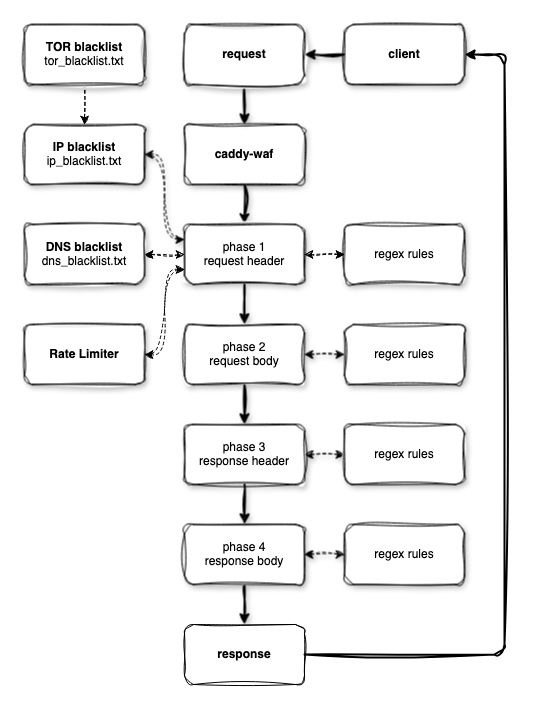

The diagram above was exported from draw.io. Its source (the exported page's mxGraphModel, read from the mxfile embedded in the PNG):
<mxGraphModel dx="1026" dy="687" grid="1" gridSize="10" guides="1" tooltips="1" connect="1" arrows="1" fold="1" page="1" pageScale="1" pageWidth="827" pageHeight="1169" math="0" shadow="0">
  <root>
    <mxCell id="0" />
    <mxCell id="1" parent="0" />
    <mxCell id="7zS_OkaG0F7YeiQ1Fo6S-12" style="edgeStyle=orthogonalEdgeStyle;rounded=1;orthogonalLoop=1;jettySize=auto;html=1;exitX=0.5;exitY=1;exitDx=0;exitDy=0;entryX=0.5;entryY=0;entryDx=0;entryDy=0;labelBackgroundColor=none;fontColor=default;shadow=1;strokeWidth=2;sketch=1;curveFitting=1;jiggle=2;" edge="1" parent="1" source="7zS_OkaG0F7YeiQ1Fo6S-1" target="7zS_OkaG0F7YeiQ1Fo6S-2">
      <mxGeometry relative="1" as="geometry" />
    </mxCell>
    <mxCell id="7zS_OkaG0F7YeiQ1Fo6S-1" value="&lt;b&gt;caddy-waf&lt;/b&gt;" style="rounded=1;whiteSpace=wrap;html=1;labelBackgroundColor=none;shadow=1;sketch=1;curveFitting=1;jiggle=2;" vertex="1" parent="1">
      <mxGeometry x="320" y="140" width="120" height="60" as="geometry" />
    </mxCell>
    <mxCell id="7zS_OkaG0F7YeiQ1Fo6S-17" style="edgeStyle=orthogonalEdgeStyle;rounded=1;orthogonalLoop=1;jettySize=auto;html=1;exitX=0;exitY=0.25;exitDx=0;exitDy=0;entryX=1;entryY=0.5;entryDx=0;entryDy=0;labelBackgroundColor=none;fontColor=default;shadow=1;curved=1;startArrow=classic;startFill=1;dashed=1;sketch=1;curveFitting=1;jiggle=2;" edge="1" parent="1" source="7zS_OkaG0F7YeiQ1Fo6S-2" target="7zS_OkaG0F7YeiQ1Fo6S-5">
      <mxGeometry relative="1" as="geometry" />
    </mxCell>
    <mxCell id="7zS_OkaG0F7YeiQ1Fo6S-21" style="edgeStyle=orthogonalEdgeStyle;rounded=1;orthogonalLoop=1;jettySize=auto;html=1;exitX=0.5;exitY=1;exitDx=0;exitDy=0;entryX=0.5;entryY=0;entryDx=0;entryDy=0;labelBackgroundColor=none;fontColor=default;shadow=1;strokeWidth=2;sketch=1;curveFitting=1;jiggle=2;" edge="1" parent="1" source="7zS_OkaG0F7YeiQ1Fo6S-2" target="7zS_OkaG0F7YeiQ1Fo6S-8">
      <mxGeometry relative="1" as="geometry" />
    </mxCell>
    <mxCell id="7zS_OkaG0F7YeiQ1Fo6S-42" style="edgeStyle=orthogonalEdgeStyle;rounded=1;orthogonalLoop=1;jettySize=auto;html=1;exitX=1;exitY=0.5;exitDx=0;exitDy=0;entryX=0;entryY=0.5;entryDx=0;entryDy=0;startArrow=classic;startFill=1;dashed=1;sketch=1;curveFitting=1;jiggle=2;labelBackgroundColor=none;fontColor=default;" edge="1" parent="1" source="7zS_OkaG0F7YeiQ1Fo6S-2" target="7zS_OkaG0F7YeiQ1Fo6S-4">
      <mxGeometry relative="1" as="geometry" />
    </mxCell>
    <mxCell id="7zS_OkaG0F7YeiQ1Fo6S-45" style="edgeStyle=orthogonalEdgeStyle;rounded=1;orthogonalLoop=1;jettySize=auto;html=1;exitX=0;exitY=0.5;exitDx=0;exitDy=0;entryX=1;entryY=0.5;entryDx=0;entryDy=0;startArrow=classic;startFill=1;dashed=1;sketch=1;curveFitting=1;jiggle=2;labelBackgroundColor=none;fontColor=default;" edge="1" parent="1" source="7zS_OkaG0F7YeiQ1Fo6S-2" target="7zS_OkaG0F7YeiQ1Fo6S-6">
      <mxGeometry relative="1" as="geometry" />
    </mxCell>
    <mxCell id="7zS_OkaG0F7YeiQ1Fo6S-46" style="edgeStyle=orthogonalEdgeStyle;rounded=1;orthogonalLoop=1;jettySize=auto;html=1;exitX=0;exitY=0.75;exitDx=0;exitDy=0;entryX=1;entryY=0.5;entryDx=0;entryDy=0;curved=1;startArrow=classic;startFill=1;dashed=1;sketch=1;curveFitting=1;jiggle=2;labelBackgroundColor=none;fontColor=default;" edge="1" parent="1" source="7zS_OkaG0F7YeiQ1Fo6S-2" target="7zS_OkaG0F7YeiQ1Fo6S-3">
      <mxGeometry relative="1" as="geometry" />
    </mxCell>
    <mxCell id="7zS_OkaG0F7YeiQ1Fo6S-2" value="&lt;div&gt;phase 1&lt;/div&gt;&lt;div&gt;request header&lt;/div&gt;" style="rounded=1;whiteSpace=wrap;html=1;labelBackgroundColor=none;shadow=1;sketch=1;curveFitting=1;jiggle=2;" vertex="1" parent="1">
      <mxGeometry x="320" y="240" width="120" height="60" as="geometry" />
    </mxCell>
    <mxCell id="7zS_OkaG0F7YeiQ1Fo6S-3" value="&lt;b&gt;Rate Limiter&lt;/b&gt;" style="rounded=1;whiteSpace=wrap;html=1;labelBackgroundColor=none;shadow=1;sketch=1;curveFitting=1;jiggle=2;" vertex="1" parent="1">
      <mxGeometry x="160" y="340" width="120" height="60" as="geometry" />
    </mxCell>
    <mxCell id="7zS_OkaG0F7YeiQ1Fo6S-4" value="regex rules" style="rounded=1;whiteSpace=wrap;html=1;labelBackgroundColor=none;shadow=1;sketch=1;curveFitting=1;jiggle=2;" vertex="1" parent="1">
      <mxGeometry x="480" y="240" width="120" height="60" as="geometry" />
    </mxCell>
    <mxCell id="7zS_OkaG0F7YeiQ1Fo6S-5" value="&lt;div&gt;&lt;b&gt;IP blacklist&lt;/b&gt;&lt;/div&gt;&lt;div&gt;ip_blacklist.txt&lt;/div&gt;" style="rounded=1;whiteSpace=wrap;html=1;labelBackgroundColor=none;shadow=1;sketch=1;curveFitting=1;jiggle=2;" vertex="1" parent="1">
      <mxGeometry x="160" y="140" width="120" height="60" as="geometry" />
    </mxCell>
    <mxCell id="7zS_OkaG0F7YeiQ1Fo6S-6" value="&lt;div&gt;&lt;b&gt;DNS blacklist&lt;/b&gt;&lt;/div&gt;&lt;div&gt;&lt;div&gt;dns_blacklist.txt&lt;/div&gt;&lt;/div&gt;" style="rounded=1;whiteSpace=wrap;html=1;labelBackgroundColor=none;shadow=1;sketch=1;curveFitting=1;jiggle=2;" vertex="1" parent="1">
      <mxGeometry x="160" y="240" width="120" height="60" as="geometry" />
    </mxCell>
    <mxCell id="7zS_OkaG0F7YeiQ1Fo6S-23" style="edgeStyle=orthogonalEdgeStyle;rounded=1;orthogonalLoop=1;jettySize=auto;html=1;exitX=1;exitY=0.5;exitDx=0;exitDy=0;entryX=0;entryY=0.5;entryDx=0;entryDy=0;labelBackgroundColor=none;fontColor=default;shadow=1;startArrow=classic;startFill=1;dashed=1;sketch=1;curveFitting=1;jiggle=2;" edge="1" parent="1" source="7zS_OkaG0F7YeiQ1Fo6S-8" target="7zS_OkaG0F7YeiQ1Fo6S-22">
      <mxGeometry relative="1" as="geometry" />
    </mxCell>
    <mxCell id="7zS_OkaG0F7YeiQ1Fo6S-34" style="edgeStyle=orthogonalEdgeStyle;rounded=1;orthogonalLoop=1;jettySize=auto;html=1;exitX=0.5;exitY=1;exitDx=0;exitDy=0;entryX=0.5;entryY=0;entryDx=0;entryDy=0;labelBackgroundColor=none;fontColor=default;shadow=1;strokeWidth=2;sketch=1;curveFitting=1;jiggle=2;" edge="1" parent="1" source="7zS_OkaG0F7YeiQ1Fo6S-8" target="7zS_OkaG0F7YeiQ1Fo6S-9">
      <mxGeometry relative="1" as="geometry" />
    </mxCell>
    <mxCell id="7zS_OkaG0F7YeiQ1Fo6S-8" value="&lt;div&gt;phase 2&lt;/div&gt;&lt;div&gt;request body&lt;br&gt;&lt;/div&gt;" style="rounded=1;whiteSpace=wrap;html=1;labelBackgroundColor=none;shadow=1;sketch=1;curveFitting=1;jiggle=2;" vertex="1" parent="1">
      <mxGeometry x="320" y="340" width="120" height="60" as="geometry" />
    </mxCell>
    <mxCell id="7zS_OkaG0F7YeiQ1Fo6S-27" style="edgeStyle=orthogonalEdgeStyle;rounded=1;orthogonalLoop=1;jettySize=auto;html=1;exitX=1;exitY=0.5;exitDx=0;exitDy=0;entryX=0;entryY=0.5;entryDx=0;entryDy=0;labelBackgroundColor=none;fontColor=default;shadow=1;startArrow=classic;startFill=1;dashed=1;sketch=1;curveFitting=1;jiggle=2;" edge="1" parent="1" source="7zS_OkaG0F7YeiQ1Fo6S-9" target="7zS_OkaG0F7YeiQ1Fo6S-24">
      <mxGeometry relative="1" as="geometry" />
    </mxCell>
    <mxCell id="7zS_OkaG0F7YeiQ1Fo6S-30" style="edgeStyle=orthogonalEdgeStyle;rounded=1;orthogonalLoop=1;jettySize=auto;html=1;exitX=0.5;exitY=1;exitDx=0;exitDy=0;entryX=0.5;entryY=0;entryDx=0;entryDy=0;labelBackgroundColor=none;fontColor=default;shadow=1;strokeWidth=2;sketch=1;curveFitting=1;jiggle=2;" edge="1" parent="1" source="7zS_OkaG0F7YeiQ1Fo6S-9" target="7zS_OkaG0F7YeiQ1Fo6S-10">
      <mxGeometry relative="1" as="geometry" />
    </mxCell>
    <mxCell id="7zS_OkaG0F7YeiQ1Fo6S-9" value="&lt;div&gt;phase 3&lt;/div&gt;&lt;div&gt;response header&lt;br&gt;&lt;/div&gt;" style="rounded=1;whiteSpace=wrap;html=1;labelBackgroundColor=none;shadow=1;sketch=1;curveFitting=1;jiggle=2;" vertex="1" parent="1">
      <mxGeometry x="320" y="440" width="120" height="60" as="geometry" />
    </mxCell>
    <mxCell id="7zS_OkaG0F7YeiQ1Fo6S-28" style="edgeStyle=orthogonalEdgeStyle;rounded=1;orthogonalLoop=1;jettySize=auto;html=1;exitX=1;exitY=0.5;exitDx=0;exitDy=0;entryX=0;entryY=0.5;entryDx=0;entryDy=0;labelBackgroundColor=none;fontColor=default;shadow=1;startArrow=classic;startFill=1;dashed=1;sketch=1;curveFitting=1;jiggle=2;" edge="1" parent="1" source="7zS_OkaG0F7YeiQ1Fo6S-10" target="7zS_OkaG0F7YeiQ1Fo6S-25">
      <mxGeometry relative="1" as="geometry" />
    </mxCell>
    <mxCell id="7zS_OkaG0F7YeiQ1Fo6S-29" style="edgeStyle=orthogonalEdgeStyle;rounded=1;orthogonalLoop=1;jettySize=auto;html=1;exitX=0.5;exitY=1;exitDx=0;exitDy=0;entryX=0.5;entryY=0;entryDx=0;entryDy=0;labelBackgroundColor=none;fontColor=default;shadow=1;strokeWidth=2;sketch=1;curveFitting=1;jiggle=2;" edge="1" parent="1" source="7zS_OkaG0F7YeiQ1Fo6S-10" target="7zS_OkaG0F7YeiQ1Fo6S-26">
      <mxGeometry relative="1" as="geometry" />
    </mxCell>
    <mxCell id="7zS_OkaG0F7YeiQ1Fo6S-10" value="&lt;div&gt;phase 4&lt;/div&gt;&lt;div&gt;response body&lt;/div&gt;" style="rounded=1;whiteSpace=wrap;html=1;labelBackgroundColor=none;shadow=1;sketch=1;curveFitting=1;jiggle=2;" vertex="1" parent="1">
      <mxGeometry x="320" y="540" width="120" height="60" as="geometry" />
    </mxCell>
    <mxCell id="7zS_OkaG0F7YeiQ1Fo6S-14" style="edgeStyle=orthogonalEdgeStyle;rounded=1;orthogonalLoop=1;jettySize=auto;html=1;exitX=0.5;exitY=1;exitDx=0;exitDy=0;entryX=0.5;entryY=0;entryDx=0;entryDy=0;labelBackgroundColor=none;fontColor=default;shadow=1;strokeWidth=2;sketch=1;curveFitting=1;jiggle=2;" edge="1" parent="1" source="7zS_OkaG0F7YeiQ1Fo6S-13" target="7zS_OkaG0F7YeiQ1Fo6S-1">
      <mxGeometry relative="1" as="geometry" />
    </mxCell>
    <mxCell id="7zS_OkaG0F7YeiQ1Fo6S-13" value="&lt;b&gt;request&lt;/b&gt;" style="rounded=1;whiteSpace=wrap;html=1;labelBackgroundColor=none;shadow=1;sketch=1;curveFitting=1;jiggle=2;" vertex="1" parent="1">
      <mxGeometry x="320" y="40" width="120" height="60" as="geometry" />
    </mxCell>
    <mxCell id="7zS_OkaG0F7YeiQ1Fo6S-22" value="regex rules" style="rounded=1;whiteSpace=wrap;html=1;labelBackgroundColor=none;shadow=1;sketch=1;curveFitting=1;jiggle=2;" vertex="1" parent="1">
      <mxGeometry x="480" y="340" width="120" height="60" as="geometry" />
    </mxCell>
    <mxCell id="7zS_OkaG0F7YeiQ1Fo6S-24" value="regex rules" style="rounded=1;whiteSpace=wrap;html=1;labelBackgroundColor=none;shadow=1;sketch=1;curveFitting=1;jiggle=2;" vertex="1" parent="1">
      <mxGeometry x="480" y="440" width="120" height="60" as="geometry" />
    </mxCell>
    <mxCell id="7zS_OkaG0F7YeiQ1Fo6S-25" value="regex rules" style="rounded=1;whiteSpace=wrap;html=1;labelBackgroundColor=none;shadow=1;sketch=1;curveFitting=1;jiggle=2;" vertex="1" parent="1">
      <mxGeometry x="480" y="540" width="120" height="60" as="geometry" />
    </mxCell>
    <mxCell id="7zS_OkaG0F7YeiQ1Fo6S-26" value="&lt;b&gt;response&lt;/b&gt;" style="rounded=1;whiteSpace=wrap;html=1;labelBackgroundColor=none;sketch=1;curveFitting=1;jiggle=2;" vertex="1" parent="1">
      <mxGeometry x="320" y="640" width="120" height="60" as="geometry" />
    </mxCell>
    <mxCell id="7zS_OkaG0F7YeiQ1Fo6S-32" style="edgeStyle=orthogonalEdgeStyle;rounded=1;orthogonalLoop=1;jettySize=auto;html=1;exitX=0;exitY=0.5;exitDx=0;exitDy=0;entryX=1;entryY=0.5;entryDx=0;entryDy=0;labelBackgroundColor=none;fontColor=default;shadow=1;strokeWidth=2;sketch=1;curveFitting=1;jiggle=2;" edge="1" parent="1" source="7zS_OkaG0F7YeiQ1Fo6S-31" target="7zS_OkaG0F7YeiQ1Fo6S-13">
      <mxGeometry relative="1" as="geometry" />
    </mxCell>
    <mxCell id="7zS_OkaG0F7YeiQ1Fo6S-31" value="&lt;b&gt;client&lt;/b&gt;" style="rounded=1;whiteSpace=wrap;html=1;labelBackgroundColor=none;shadow=1;sketch=1;curveFitting=1;jiggle=2;" vertex="1" parent="1">
      <mxGeometry x="480" y="40" width="120" height="60" as="geometry" />
    </mxCell>
    <mxCell id="7zS_OkaG0F7YeiQ1Fo6S-37" style="edgeStyle=orthogonalEdgeStyle;rounded=1;orthogonalLoop=1;jettySize=auto;html=1;exitX=1;exitY=0.5;exitDx=0;exitDy=0;entryX=1;entryY=0.5;entryDx=0;entryDy=0;strokeWidth=2;sketch=1;curveFitting=1;jiggle=2;labelBackgroundColor=none;fontColor=default;" edge="1" parent="1" source="7zS_OkaG0F7YeiQ1Fo6S-26" target="7zS_OkaG0F7YeiQ1Fo6S-31">
      <mxGeometry relative="1" as="geometry">
        <mxPoint x="600" y="670" as="sourcePoint" />
        <Array as="points">
          <mxPoint x="640" y="670" />
          <mxPoint x="640" y="70" />
        </Array>
      </mxGeometry>
    </mxCell>
    <mxCell id="7zS_OkaG0F7YeiQ1Fo6S-48" style="edgeStyle=orthogonalEdgeStyle;rounded=1;orthogonalLoop=1;jettySize=auto;html=1;exitX=0.5;exitY=1;exitDx=0;exitDy=0;entryX=0.5;entryY=0;entryDx=0;entryDy=0;dashed=1;sketch=1;curveFitting=1;jiggle=2;labelBackgroundColor=none;fontColor=default;" edge="1" parent="1" source="7zS_OkaG0F7YeiQ1Fo6S-47" target="7zS_OkaG0F7YeiQ1Fo6S-5">
      <mxGeometry relative="1" as="geometry" />
    </mxCell>
    <mxCell id="7zS_OkaG0F7YeiQ1Fo6S-47" value="&lt;div&gt;&lt;b&gt;TOR blacklist&lt;/b&gt;&lt;/div&gt;&lt;div&gt;tor_blacklist.txt&lt;/div&gt;" style="rounded=1;whiteSpace=wrap;html=1;labelBackgroundColor=none;shadow=1;sketch=1;curveFitting=1;jiggle=2;" vertex="1" parent="1">
      <mxGeometry x="160" y="40" width="120" height="60" as="geometry" />
    </mxCell>
  </root>
</mxGraphModel>